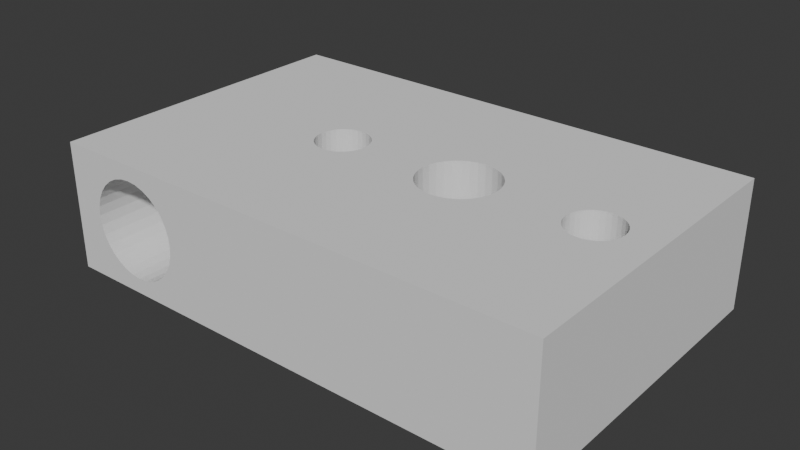 # Source: without.blend  (saved by Blender 4.1.24; exported with 4.5.12 LTS)
import bpy
from mathutils import Matrix  # noqa: F401  (used for matrix-valued properties, if any)

bpy.ops.wm.read_factory_settings(use_empty=True)
scene = bpy.context.scene
scene.name = 'Scene'

# ---- collections
col_collection = bpy.data.collections.new('Collection'); scene.collection.children.link(col_collection)
col_collection_2 = bpy.data.collections.new('Collection 2'); scene.collection.children.link(col_collection_2)

# ---- world
world_world = bpy.data.worlds.new('World'); scene.world = world_world
world_world.use_nodes = True; world_world.node_tree.nodes.clear()
_N = world_world.node_tree.nodes; _L = world_world.node_tree.links
n0 = _N.new('ShaderNodeOutputWorld'); n0.name = 'World Output'; n0.location = (300, 300)
n1 = _N.new('ShaderNodeBackground'); n1.name = 'Background'; n1.location = (10, 300)
n1.inputs[0].default_value = (0.05088, 0.05088, 0.05088, 1.0)
_L.new(n1.outputs[0], n0.inputs[0])
n0.is_active_output = True
world_world.color = (0.05088, 0.05088, 0.05088)
world_world.use_sun_shadow = False
world_world.sun_shadow_jitter_overblur = 0.0

# ---- meshes
me_cube_001 = bpy.data.meshes.new('Cube.001')
me_cube_001.from_pydata([(1.0, 0.164, -0.2658), (-0.76, 1.0, -0.6835), (-1.0, 0.24, 0.2532), (1.0, 0.164, 0.7722), (-1.0, 0.164, -0.2658), (-1.0, 0.164, 0.7722), (-0.76, -1.0, -0.6835), (1.0, 0.1608, 0.7924), (-0.7454, 1.0, -0.646), (1.0, 0.1608, -0.2456), (-1.0, 0.1608, 0.7924), (-0.7454, -1.0, -0.646), (-1.0, 0.1608, -0.2456), (-1.0, -1.0, -1.0), (-0.7021, 1.0, -0.6099), (1.0, 0.1515, 0.8119), (1.0, 0.1515, -0.2261), (-0.7021, -1.0, -0.6099), (-1.0, 0.1515, 0.8119), (-1.0, 0.1515, -0.2261), (1.0, 0.1364, 0.8298), (1.0, 0.1364, -0.2082), (-0.6319, 1.0, -0.5766), (-1.0, 0.1364, -0.2082), (-1.0, 0.1364, 0.8298), (-0.6319, -1.0, -0.5766), (1.0, 0.24, 0.2532), (1.0, 0.116, 0.8455), (-0.5374, 1.0, -0.5475), (1.0, 0.116, -0.1924), (-1.0, 0.116, 0.8455), (-1.0, 0.116, -0.1924), (-0.5374, -1.0, -0.5475), (-0.4222, 1.0, -0.5236), (1.0, 0.09111, 0.8585), (1.0, 0.09111, -0.1795), (-1.0, 0.09111, 0.8585), (-1.0, 0.09111, -0.1795), (-0.4222, -1.0, -0.5236), (-1.0, 0.2354, 0.2235), (1.0, 0.06276, 0.868), (-0.2908, 1.0, -0.5058), (1.0, 0.2354, 0.2235), (1.0, 0.06276, -0.1699), (-1.0, 0.06276, -0.1699), (-1.0, 0.06276, 0.868), (-0.2908, -1.0, -0.5058), (1.0, 0.03199, -0.164), (1.0, 0.03199, 0.874), (-0.1483, 1.0, -0.4948), (-1.0, 0.03199, 0.874), (-1.0, 0.03199, -0.164), (-0.1483, -1.0, -0.4948), (-1.0, -1.0, 1.0), (1.0, 0.0, 0.8759), (1.0, 0.0, -0.162), (-2.186e-07, 1.0, -0.4911), (2.186e-07, -1.0, -0.4911), (-1.0, 0.0, 0.8759), (-1.0, 0.0, -0.162), (-1.0, 0.2217, 0.195), (1.0, -0.03199, 0.874), (1.0, -0.03199, -0.164), (0.1483, 1.0, -0.4948), (0.1483, -1.0, -0.4948), (-1.0, -0.03199, 0.874), (-1.0, -0.03199, -0.164), (1.0, -0.06276, 0.868), (1.0, -0.06276, -0.1699), (0.2908, 1.0, -0.5058), (-1.0, -0.06276, -0.1699), (1.0, 0.2217, 0.195), (0.2908, -1.0, -0.5058), (-1.0, -0.06276, 0.868), (1.0, -0.09111, 0.8585), (1.0, -0.09111, -0.1795), (0.4222, 1.0, -0.5236), (0.4222, -1.0, -0.5236), (-1.0, -0.09111, 0.8585), (-1.0, -0.09111, -0.1795), (1.0, -0.116, -0.1924), (0.5374, 1.0, -0.5475), (1.0, -0.116, 0.8455), (-1.0, -0.116, -0.1924), (0.5374, -1.0, -0.5475), (-1.0, -0.116, 0.8455), (0.6319, 1.0, -0.5766), (1.0, -0.1364, 0.8298), (1.0, -0.1364, -0.2082), (-1.0, 0.1996, 0.1688), (0.6319, -1.0, -0.5766), (-1.0, -0.1364, 0.8298), (-1.0, -0.1364, -0.2082), (1.0, -0.1515, 0.8119), (0.7021, 1.0, -0.6099), (1.0, -0.1515, -0.2261), (0.7021, -1.0, -0.6099), (-1.0, -0.1515, -0.2261), (-1.0, -0.1515, 0.8119), (1.0, 0.1996, 0.1688), (1.0, -0.1608, 0.7924), (1.0, -0.1608, -0.2456), (0.7454, 1.0, -0.646), (-1.0, -0.1608, 0.7924), (-1.0, -0.1608, -0.2456), (0.7454, -1.0, -0.646), (-1.0, 1.0, -1.0), (1.0, -0.164, 0.7722), (0.76, 1.0, -0.6835), (1.0, -0.164, -0.2658), (-1.0, -0.164, 0.7722), (-1.0, -0.164, -0.2658), (0.76, -1.0, -0.6835), (1.0, -0.1608, 0.7519), (0.7454, 1.0, -0.7211), (1.0, -0.1608, -0.2861), (-1.0, -0.1608, 0.7519), (-1.0, -0.1608, -0.2861), (-1.0, 0.1697, 0.1458), (0.7454, -1.0, -0.7211), (0.7021, 1.0, -0.7572), (1.0, -0.1515, -0.3055), (1.0, -0.1515, 0.7324), (-1.0, -0.1515, 0.7324), (-1.0, -0.1515, -0.3055), (0.7021, -1.0, -0.7572), (1.0, -0.1364, -0.3235), (1.0, -0.1364, 0.7145), (0.6319, 1.0, -0.7904), (1.0, 0.1697, 0.1458), (-1.0, -0.1364, 0.7145), (0.6319, -1.0, -0.7904), (-1.0, -0.1364, -0.3235), (0.5374, 1.0, -0.8196), (1.0, -0.116, -0.3392), (1.0, -0.116, 0.6988), (-1.0, -0.116, 0.6988), (0.5374, -1.0, -0.8196), (-1.0, -0.116, -0.3392), (-1.0, 0.1333, 0.1269), (1.0, -0.09111, 0.6858), (1.0, -0.09111, -0.3521), (0.4222, 1.0, -0.8435), (-1.0, -0.09111, 0.6858), (-1.0, -0.09111, -0.3521), (0.4222, -1.0, -0.8435), (1.0, -0.06276, -0.3617), (0.2908, 1.0, -0.8613), (1.0, -0.06276, 0.6763), (0.2908, -1.0, -0.8613), (-1.0, -0.06276, 0.6763), (-1.0, -0.06276, -0.3617), (1.0, -0.03199, 0.6703), (0.1483, 1.0, -0.8723), (1.0, -0.03199, -0.3676), (-1.0, -0.03199, 0.6703), (0.1483, -1.0, -0.8723), (-1.0, -0.03199, -0.3676), (1.0, 0.1333, 0.1269), (-2.186e-07, 1.0, -0.8759), (1.0, 0.0, -0.3696), (1.0, 0.0, 0.6684), (-1.0, 1.0, 1.0), (2.186e-07, -1.0, -0.8759), (-1.0, 0.0, -0.3696), (-1.0, 0.0, 0.6684), (-0.1483, 1.0, -0.8723), (-1.0, 0.09184, 0.1128), (1.0, 0.03199, 0.6703), (1.0, 0.03199, -0.3676), (-1.0, 0.03199, 0.6703), (-1.0, 0.03199, -0.3676), (-0.1483, -1.0, -0.8723), (1.0, 0.06276, -0.3617), (-0.2908, 1.0, -0.8613), (1.0, 0.06276, 0.6763), (-1.0, 0.06276, 0.6763), (1.0, 0.09184, 0.1128), (-1.0, 0.06276, -0.3617), (-0.2908, -1.0, -0.8613), (-0.4222, 1.0, -0.8435), (1.0, 0.09111, -0.3521), (1.0, 0.09111, 0.6858), (-1.0, 0.09111, 0.6858), (-1.0, 0.09111, -0.3521), (-0.4222, -1.0, -0.8435), (1.0, 0.116, 0.6988), (-0.5374, 1.0, -0.8196), (1.0, 0.116, -0.3392), (-1.0, 0.116, -0.3392), (-1.0, 0.116, 0.6988), (-0.5374, -1.0, -0.8196), (1.0, 0.1364, 0.7145), (1.0, 0.1364, -0.3235), (-0.6319, 1.0, -0.7904), (-1.0, 0.04682, 0.1042), (-1.0, 0.1364, -0.3235), (-0.6319, -1.0, -0.7904), (-1.0, 0.1364, 0.7145), (1.0, 0.1515, 0.7324), (1.0, 0.04682, 0.1042), (1.0, 0.1515, -0.3055), (-0.7021, 1.0, -0.7572), (-0.7021, -1.0, -0.7572), (-1.0, 0.1515, -0.3055), (-1.0, 0.1515, 0.7324), (1.0, 0.1608, -0.2861), (1.0, 0.1608, 0.7519), (-0.7454, 1.0, -0.7211), (-0.7454, -1.0, -0.7211), (-1.0, 0.1608, -0.2861), (-1.0, 0.1608, 0.7519), (-1.0, 0.0, 0.1013), (1.0, 0.0, 0.1013), (1.0, -1.0, -1.0), (-1.0, -0.04682, 0.1042), (1.0, -0.04682, 0.1042), (-1.0, -0.09184, 0.1128), (1.0, -0.09184, 0.1128), (-1.0, -0.1333, 0.1269), (1.0, -1.0, 1.0), (1.0, -0.1333, 0.1269), (-1.0, -0.1697, 0.1458), (1.0, 1.0, -1.0), (1.0, -0.1697, 0.1458), (-1.0, -0.1996, 0.1688), (1.0, -0.1996, 0.1688), (-1.0, -0.2217, 0.195), (1.0, 1.0, 1.0), (1.0, -0.2217, 0.195), (-1.0, -0.2354, 0.2235), (1.0, -0.2354, 0.2235), (-1.0, -0.24, 0.2532), (1.0, -0.24, 0.2532), (-1.0, -0.2354, 0.2828), (1.0, -0.2354, 0.2828), (-1.0, -0.2217, 0.3113), (1.0, -0.2217, 0.3113), (-1.0, -0.1996, 0.3376), (1.0, -0.1996, 0.3376), (-1.0, -0.1697, 0.3606), (1.0, -0.1697, 0.3606), (-1.0, -0.1333, 0.3795), (1.0, -0.1333, 0.3795), (-1.0, -0.09184, 0.3935), (1.0, -0.09184, 0.3935), (-1.0, -0.04682, 0.4021), (1.0, -0.04682, 0.4021), (-1.0, 0.0, 0.4051), (1.0, 0.0, 0.4051), (-1.0, 0.04682, 0.4021), (1.0, 0.04682, 0.4021), (-1.0, 0.09184, 0.3935), (1.0, 0.09184, 0.3935), (-1.0, 0.1333, 0.3795), (1.0, 0.1333, 0.3795), (-1.0, 0.1697, 0.3606), (1.0, 0.1697, 0.3606), (-1.0, 0.1996, 0.3376), (1.0, 0.1996, 0.3376), (-1.0, 0.2217, 0.3113), (1.0, 0.2217, 0.3113), (-1.0, 0.2354, 0.2828), (1.0, 0.2354, 0.2828), (1.0, 0.1236, 0.1236), (-1.0, 0.1236, 0.1236), (-1.0, -0.1255, -0.1998), (1.0, -0.1255, -0.1998), (-1.0, -0.1505, -0.3068), (1.0, -0.1505, -0.3068), (-1.0, 0.1505, -0.3068), (1.0, 0.1505, -0.3068), (1.0, 0.1606, 0.7928), (-1.0, -0.1606, 0.7928), (-1.0, -0.06207, 0.6761), (0.7402, -1.0, -0.7254), (0.7402, 1.0, -0.7254), (-0.7402, -1.0, -0.7254), (-0.7402, 1.0, -0.7254)], [], [(124, 268, 13, 53, 238, 236, 234, 232, 230, 227, 225, 222, 219, 217, 215, 212, 195, 167, 265, 266, 92, 97, 104, 111, 117), (274, 240, 238, 53, 273, 103, 110, 116, 123, 130, 136, 143, 150), (266, 265, 139, 118, 89, 60, 39, 2, 262, 260, 258, 256, 254, 252, 250, 248, 246, 244, 242, 240, 274, 155, 165, 170, 176, 183, 190, 198, 205, 211, 5, 10, 18, 24, 30, 36, 45, 50, 58, 65, 73, 78, 85, 91, 98, 273, 53, 162, 106, 270, 204, 210, 4, 12, 19, 23, 31, 37, 44, 51, 59, 66, 70, 79, 83), (270, 106, 13, 268, 132, 138, 144, 151, 157, 164, 171, 178, 184, 189, 196), (208, 278, 106, 162, 228, 223, 276, 114, 108, 102, 94, 86, 81, 76, 69, 63, 56, 49, 41, 33, 28, 22, 14, 8, 1), (223, 106, 278, 202, 194, 187, 180, 174, 166, 159, 153, 147, 142, 133, 128, 120, 276), (126, 269, 214, 223, 271, 193, 188, 181, 173, 169, 160, 154, 146, 141, 134), (267, 264, 177, 200, 213, 216, 218, 221, 224, 226, 229, 231, 233, 235, 237, 239, 220, 214, 269, 121, 115, 109, 101, 95, 88), (161, 249, 251, 253, 255, 257, 259, 261, 263, 26, 42, 71, 99, 129, 158, 264, 267, 80, 75, 68, 62, 55, 47, 43, 35, 29, 21, 16, 9, 0, 206, 201, 271, 223, 228, 272, 7, 3, 207, 199, 192, 186, 182, 175, 168), (272, 228, 220, 239, 241, 243, 245, 247, 249, 161, 152, 148, 140, 135, 127, 122, 113, 107, 100, 93, 87, 82, 74, 67, 61, 54, 48, 40, 34, 27, 20, 15), (119, 275, 214, 220, 53, 13, 277, 209, 6, 11, 17, 25, 32, 38, 46, 52, 57, 64, 72, 77, 84, 90, 96, 105, 112), (203, 277, 13, 214, 275, 125, 131, 137, 145, 149, 156, 163, 172, 179, 185, 191, 197), (106, 223, 214, 13), (228, 162, 53, 220), (39, 42, 26, 2), (39, 60, 71, 42), (60, 89, 99, 71), (89, 118, 129, 99), (118, 139, 158, 129), (265, 167, 177, 264, 158, 139), (167, 195, 200, 177), (195, 212, 213, 200), (212, 215, 216, 213), (215, 217, 218, 216), (217, 219, 221, 218), (219, 222, 224, 221), (222, 225, 226, 224), (225, 227, 229, 226), (227, 230, 231, 229), (230, 232, 233, 231), (232, 234, 235, 233), (234, 236, 237, 235), (236, 238, 239, 237), (238, 240, 241, 239), (240, 242, 243, 241), (242, 244, 245, 243), (244, 246, 247, 245), (246, 248, 249, 247), (248, 250, 251, 249), (250, 252, 253, 251), (252, 254, 255, 253), (254, 256, 257, 255), (256, 258, 259, 257), (258, 260, 261, 259), (260, 262, 263, 261), (262, 2, 26, 263), (9, 12, 4, 0), (16, 19, 12, 9), (19, 16, 21, 23), (21, 29, 31, 23), (29, 35, 37, 31), (35, 43, 44, 37), (51, 44, 43, 47), (59, 51, 47, 55), (66, 59, 55, 62), (70, 66, 62, 68), (79, 70, 68, 75), (83, 79, 75, 80), (92, 266, 83, 80, 267, 88), (92, 88, 95, 97), (104, 97, 95, 101), (111, 104, 101, 109), (109, 115, 117, 111), (115, 121, 124, 117), (121, 269, 126, 132, 268, 124), (132, 126, 134, 138), (138, 134, 141, 144), (146, 151, 144, 141), (154, 157, 151, 146), (160, 164, 157, 154), (164, 160, 169, 171), (171, 169, 173, 178), (178, 173, 181, 184), (188, 189, 184, 181), (193, 196, 189, 188), (271, 201, 204, 270, 196, 193), (206, 210, 204, 201), (0, 4, 210, 206), (5, 3, 7, 10), (15, 18, 10, 7, 272), (20, 24, 18, 15), (30, 24, 20, 27), (36, 30, 27, 34), (45, 36, 34, 40), (50, 45, 40, 48), (58, 50, 48, 54), (65, 58, 54, 61), (61, 67, 73, 65), (67, 74, 78, 73), (74, 82, 85, 78), (82, 87, 91, 85), (87, 93, 98, 91), (98, 93, 100, 103, 273), (110, 103, 100, 107), (116, 110, 107, 113), (123, 116, 113, 122), (130, 123, 122, 127), (135, 136, 130, 127), (136, 135, 140, 143), (143, 140, 148, 150), (274, 150, 148, 152, 155), (161, 165, 155, 152), (168, 170, 165, 161), (175, 176, 170, 168), (182, 183, 176, 175), (186, 190, 183, 182), (192, 198, 190, 186), (199, 205, 198, 192), (205, 199, 207, 211), (211, 207, 3, 5), (6, 1, 8, 11), (8, 14, 17, 11), (14, 22, 25, 17), (22, 28, 32, 25), (28, 33, 38, 32), (33, 41, 46, 38), (41, 49, 52, 46), (49, 56, 57, 52), (63, 64, 57, 56), (72, 64, 63, 69), (77, 72, 69, 76), (84, 77, 76, 81), (90, 84, 81, 86), (96, 90, 86, 94), (105, 96, 94, 102), (112, 105, 102, 108), (108, 114, 119, 112), (119, 114, 276, 120, 125, 275), (125, 120, 128, 131), (131, 128, 133, 137), (142, 145, 137, 133), (147, 149, 145, 142), (153, 156, 149, 147), (159, 163, 156, 153), (163, 159, 166, 172), (172, 166, 174, 179), (179, 174, 180, 185), (180, 187, 191, 185), (194, 197, 191, 187), (202, 203, 197, 194), (208, 209, 277, 203, 202, 278), (1, 6, 209, 208)])
me_cube_001.polygons.foreach_set('material_index', [0, 0, 0, 0, 0, 0, 0, 0, 0, 0, 0, 0, 0, 0, 0, 0, 0, 0, 0, 0, 0, 0, 0, 0, 0, 0, 0, 0, 0, 0, 0, 0, 0, 0, 0, 0, 0, 0, 0, 0, 0, 0, 0, 0, 0, 0, 25416, 25416, 25416, 25416, 25416, 25416, 25416, 25416, 25416, 25416, 25416, 25416, 25416, 25416, 25416, 25416, 25416, 25416, 25416, 25416, 25416, 25416, 25416, 25416, 25416, 25416, 25416, 25416, 25416, 25416, 25416, 25416, 25416, 25416, 25416, 25416, 25416, 25416, 25416, 25416, 25416, 25416, 25416, 25416, 25416, 25416, 25416, 25416, 25416, 25416, 25416, 25416, 25416, 25416, 25416, 25416, 25416, 25416, 25416, 25416, 25416, 25416, 25416, 25416, 25416, 25416, 25416, 25416, 25416, 25416, 25416, 25416, 25416, 25416, 25416, 25416, 25416, 25416, 25416, 25416, 25416, 25416, 25416, 25416, 25416, 25416, 25416, 25416, 25416, 25416, 25416, 25416, 25416, 25416, 25416, 25416])
_uv = me_cube_001.uv_layers.new(name='UVMap')
_uv.uv.foreach_set('vector', [0.4618, 0.1061, 0.4617, 0.1062, 0.375, 0.0, 0.625, 0.0, 0.5422, 0.1001, 0.5389, 0.09728, 0.5353, 0.09558, 0.5316, 0.095, 0.5279, 0.09558, 0.5244, 0.09728, 0.5211, 0.1001, 0.5182, 0.1038, 0.5159, 0.1083, 0.5141, 0.1135, 0.513, 0.1191, 0.5127, 0.125, 0.513, 0.1309, 0.5141, 0.1365, 0.5154, 0.1404, 0.475, 0.1093, 0.474, 0.108, 0.4717, 0.1061, 0.4693, 0.1049, 0.4668, 0.1045, 0.4642, 0.1049, 0.5845, 0.1172, 0.5451, 0.1038, 0.5422, 0.1001, 0.625, 0.0, 0.5991, 0.1049, 0.5991, 0.1049, 0.5965, 0.1045, 0.594, 0.1049, 0.5916, 0.1061, 0.5893, 0.108, 0.5873, 0.1105, 0.5857, 0.1136, 0.5845, 0.1172, 0.475, 0.1093, 0.5154, 0.1404, 0.5159, 0.1417, 0.5182, 0.1462, 0.5211, 0.1499, 0.5244, 0.1527, 0.5279, 0.1544, 0.5316, 0.155, 0.5353, 0.1544, 0.5389, 0.1527, 0.5422, 0.1499, 0.5451, 0.1462, 0.5474, 0.1417, 0.5492, 0.1365, 0.5503, 0.1309, 0.5506, 0.125, 0.5503, 0.1191, 0.5492, 0.1135, 0.5474, 0.1083, 0.5451, 0.1038, 0.5845, 0.1172, 0.5838, 0.121, 0.5835, 0.125, 0.5838, 0.129, 0.5845, 0.1328, 0.5857, 0.1364, 0.5873, 0.1395, 0.5893, 0.142, 0.5916, 0.1439, 0.594, 0.1451, 0.5965, 0.1455, 0.5991, 0.1451, 0.6015, 0.1439, 0.6037, 0.142, 0.6057, 0.1395, 0.6073, 0.1364, 0.6085, 0.1328, 0.6092, 0.129, 0.6095, 0.125, 0.6092, 0.121, 0.6085, 0.1172, 0.6073, 0.1136, 0.6057, 0.1105, 0.6037, 0.108, 0.6015, 0.1061, 0.5991, 0.1049, 0.625, 0.0, 0.625, 0.25, 0.375, 0.25, 0.4617, 0.1438, 0.4618, 0.1439, 0.4642, 0.1451, 0.4668, 0.1455, 0.4693, 0.1451, 0.4717, 0.1439, 0.474, 0.142, 0.4759, 0.1395, 0.4776, 0.1364, 0.4788, 0.1328, 0.4795, 0.129, 0.4797, 0.125, 0.4795, 0.121, 0.4788, 0.1172, 0.4776, 0.1136, 0.4759, 0.1105, 0.4617, 0.1438, 0.375, 0.25, 0.375, 0.0, 0.4617, 0.1062, 0.4596, 0.108, 0.4576, 0.1105, 0.456, 0.1136, 0.4548, 0.1172, 0.454, 0.121, 0.4538, 0.125, 0.454, 0.129, 0.4548, 0.1328, 0.456, 0.1364, 0.4576, 0.1395, 0.4596, 0.142, 0.4099, 0.2818, 0.4093, 0.2825, 0.375, 0.25, 0.625, 0.25, 0.625, 0.5, 0.375, 0.5, 0.4093, 0.4675, 0.4099, 0.4682, 0.4146, 0.47, 0.4192, 0.4682, 0.4238, 0.4628, 0.4279, 0.454, 0.4316, 0.4422, 0.4346, 0.4278, 0.4368, 0.4114, 0.4381, 0.3935, 0.4386, 0.375, 0.4381, 0.3565, 0.4368, 0.3386, 0.4346, 0.3222, 0.4316, 0.3078, 0.4279, 0.296, 0.4238, 0.2872, 0.4192, 0.2818, 0.4146, 0.28, 0.375, 0.5, 0.375, 0.25, 0.4093, 0.2825, 0.4054, 0.2872, 0.4012, 0.296, 0.3976, 0.3078, 0.3946, 0.3222, 0.3923, 0.3386, 0.391, 0.3565, 0.3905, 0.375, 0.391, 0.3935, 0.3923, 0.4114, 0.3946, 0.4278, 0.3976, 0.4422, 0.4012, 0.454, 0.4054, 0.4628, 0.4093, 0.4675, 0.4596, 0.642, 0.4617, 0.6438, 0.375, 0.75, 0.375, 0.5, 0.4617, 0.6062, 0.4596, 0.608, 0.4576, 0.6105, 0.456, 0.6136, 0.4548, 0.6172, 0.454, 0.621, 0.4538, 0.625, 0.454, 0.629, 0.4548, 0.6328, 0.456, 0.6364, 0.4576, 0.6395, 0.475, 0.6407, 0.5154, 0.6096, 0.5141, 0.6135, 0.513, 0.6191, 0.5127, 0.625, 0.513, 0.6309, 0.5141, 0.6365, 0.5159, 0.6417, 0.5182, 0.6462, 0.5211, 0.6499, 0.5244, 0.6527, 0.5279, 0.6544, 0.5316, 0.655, 0.5353, 0.6544, 0.5389, 0.6527, 0.5422, 0.6499, 0.625, 0.75, 0.375, 0.75, 0.4617, 0.6438, 0.4618, 0.6439, 0.4642, 0.6451, 0.4668, 0.6455, 0.4693, 0.6451, 0.4717, 0.6439, 0.474, 0.642, 0.5835, 0.625, 0.5506, 0.625, 0.5503, 0.6191, 0.5492, 0.6135, 0.5474, 0.6083, 0.5451, 0.6038, 0.5422, 0.6001, 0.5389, 0.5973, 0.5353, 0.5956, 0.5316, 0.595, 0.5279, 0.5956, 0.5244, 0.5973, 0.5211, 0.6001, 0.5182, 0.6038, 0.5159, 0.6083, 0.5154, 0.6096, 0.475, 0.6407, 0.4759, 0.6395, 0.4776, 0.6364, 0.4788, 0.6328, 0.4795, 0.629, 0.4797, 0.625, 0.4795, 0.621, 0.4788, 0.6172, 0.4776, 0.6136, 0.4759, 0.6105, 0.474, 0.608, 0.4717, 0.6061, 0.4693, 0.6049, 0.4668, 0.6045, 0.4642, 0.6049, 0.4618, 0.6061, 0.4617, 0.6062, 0.375, 0.5, 0.625, 0.5, 0.5991, 0.6049, 0.5991, 0.6049, 0.5965, 0.6045, 0.594, 0.6049, 0.5916, 0.6061, 0.5893, 0.608, 0.5873, 0.6105, 0.5857, 0.6136, 0.5845, 0.6172, 0.5838, 0.621, 0.5991, 0.6049, 0.625, 0.5, 0.625, 0.75, 0.5422, 0.6499, 0.5451, 0.6462, 0.5474, 0.6417, 0.5492, 0.6365, 0.5503, 0.6309, 0.5506, 0.625, 0.5835, 0.625, 0.5838, 0.629, 0.5845, 0.6328, 0.5857, 0.6364, 0.5873, 0.6395, 0.5893, 0.642, 0.5916, 0.6439, 0.594, 0.6451, 0.5965, 0.6455, 0.5991, 0.6451, 0.6015, 0.6439, 0.6037, 0.642, 0.6057, 0.6395, 0.6073, 0.6364, 0.6085, 0.6328, 0.6092, 0.629, 0.6095, 0.625, 0.6092, 0.621, 0.6085, 0.6172, 0.6073, 0.6136, 0.6057, 0.6105, 0.6037, 0.608, 0.6015, 0.6061, 0.4099, 0.7818, 0.4093, 0.7825, 0.375, 0.75, 0.625, 0.75, 0.625, 1.0, 0.375, 1.0, 0.4093, 0.9675, 0.4099, 0.9682, 0.4146, 0.97, 0.4192, 0.9682, 0.4238, 0.9628, 0.4279, 0.954, 0.4316, 0.9422, 0.4346, 0.9278, 0.4368, 0.9114, 0.4381, 0.8935, 0.4386, 0.875, 0.4381, 0.8565, 0.4368, 0.8386, 0.4346, 0.8222, 0.4316, 0.8078, 0.4279, 0.796, 0.4238, 0.7872, 0.4192, 0.7818, 0.4146, 0.78, 0.4054, 0.9628, 0.4093, 0.9675, 0.375, 1.0, 0.375, 0.75, 0.4093, 0.7825, 0.4054, 0.7872, 0.4012, 0.796, 0.3976, 0.8078, 0.3946, 0.8222, 0.3923, 0.8386, 0.391, 0.8565, 0.3905, 0.875, 0.391, 0.8935, 0.3923, 0.9114, 0.3946, 0.9278, 0.3976, 0.9422, 0.4012, 0.954, 0.125, 0.5, 0.375, 0.5, 0.375, 0.75, 0.125, 0.75, 0.625, 0.5, 0.875, 0.5, 0.875, 0.75, 0.625, 0.75, 0.9688, 0.5, 0.9688, 1.0, 1.0, 1.0, 1.0, 0.5, 0.9688, 0.5, 0.9375, 0.5, 0.9375, 1.0, 0.9688, 1.0, 0.9375, 0.5, 0.9062, 0.5, 0.9062, 1.0, 0.9375, 1.0, 0.9062, 0.5, 0.875, 0.5, 0.875, 1.0, 0.9062, 1.0, 0.875, 0.5, 0.8438, 0.5, 0.8438, 1.0, 0.875, 1.0, 0.8364, 0.5, 0.8125, 0.5, 0.8125, 1.0, 0.8364, 1.0, 0.8438, 1.0, 0.8438, 0.5, 0.8125, 0.5, 0.7812, 0.5, 0.7812, 1.0, 0.8125, 1.0, 0.7812, 0.5, 0.75, 0.5, 0.75, 1.0, 0.7812, 1.0, 0.75, 0.5, 0.7188, 0.5, 0.7188, 1.0, 0.75, 1.0, 0.7188, 0.5, 0.6875, 0.5, 0.6875, 1.0, 0.7188, 1.0, 0.6875, 0.5, 0.6562, 0.5, 0.6562, 1.0, 0.6875, 1.0, 0.6562, 0.5, 0.625, 0.5, 0.625, 1.0, 0.6562, 1.0, 0.625, 0.5, 0.5938, 0.5, 0.5938, 1.0, 0.625, 1.0, 0.5938, 0.5, 0.5625, 0.5, 0.5625, 1.0, 0.5938, 1.0, 0.5625, 0.5, 0.5312, 0.5, 0.5312, 1.0, 0.5625, 1.0, 0.5312, 0.5, 0.5, 0.5, 0.5, 1.0, 0.5312, 1.0, 0.5, 0.5, 0.4688, 0.5, 0.4688, 1.0, 0.5, 1.0, 0.4688, 0.5, 0.4375, 0.5, 0.4375, 1.0, 0.4688, 1.0, 0.4375, 0.5, 0.4062, 0.5, 0.4062, 1.0, 0.4375, 1.0, 0.4062, 0.5, 0.375, 0.5, 0.375, 1.0, 0.4062, 1.0, 0.375, 0.5, 0.3438, 0.5, 0.3438, 1.0, 0.375, 1.0, 0.3438, 0.5, 0.3125, 0.5, 0.3125, 1.0, 0.3438, 1.0, 0.3125, 0.5, 0.2812, 0.5, 0.2812, 1.0, 0.3125, 1.0, 0.2812, 0.5, 0.25, 0.5, 0.25, 1.0, 0.2812, 1.0, 0.25, 0.5, 0.2188, 0.5, 0.2188, 1.0, 0.25, 1.0, 0.2188, 0.5, 0.1875, 0.5, 0.1875, 1.0, 0.2188, 1.0, 0.1875, 0.5, 0.1562, 0.5, 0.1562, 1.0, 0.1875, 1.0, 0.1562, 0.5, 0.125, 0.5, 0.125, 1.0, 0.1562, 1.0, 0.125, 0.5, 0.09375, 0.5, 0.09375, 1.0, 0.125, 1.0, 0.09375, 0.5, 0.0625, 0.5, 0.0625, 1.0, 0.09375, 1.0, 0.0625, 0.5, 0.03125, 0.5, 0.03125, 1.0, 0.0625, 1.0, 0.03125, 0.5, 0.0, 0.5, 0.0, 1.0, 0.03125, 1.0, 0.9688, 0.5, 0.9688, 1.0, 1.0, 1.0, 1.0, 0.5, 0.9375, 0.5, 0.9375, 1.0, 0.9688, 1.0, 0.9688, 0.5, 0.9375, 1.0, 0.9375, 0.5, 0.9062, 0.5, 0.9062, 1.0, 0.9062, 0.5, 0.875, 0.5, 0.875, 1.0, 0.9062, 1.0, 0.875, 0.5, 0.8438, 0.5, 0.8438, 1.0, 0.875, 1.0, 0.8438, 0.5, 0.8125, 0.5, 0.8125, 1.0, 0.8438, 1.0, 0.7812, 1.0, 0.8125, 1.0, 0.8125, 0.5, 0.7812, 0.5, 0.75, 1.0, 0.7812, 1.0, 0.7812, 0.5, 0.75, 0.5, 0.7188, 1.0, 0.75, 1.0, 0.75, 0.5, 0.7188, 0.5, 0.6875, 1.0, 0.7188, 1.0, 0.7188, 0.5, 0.6875, 0.5, 0.6562, 1.0, 0.6875, 1.0, 0.6875, 0.5, 0.6562, 0.5, 0.625, 1.0, 0.6562, 1.0, 0.6562, 0.5, 0.625, 0.5, 0.5938, 1.0, 0.6104, 1.0, 0.625, 1.0, 0.625, 0.5, 0.6104, 0.5, 0.5938, 0.5, 0.5938, 1.0, 0.5938, 0.5, 0.5625, 0.5, 0.5625, 1.0, 0.5312, 1.0, 0.5625, 1.0, 0.5625, 0.5, 0.5312, 0.5, 0.5, 1.0, 0.5312, 1.0, 0.5312, 0.5, 0.5, 0.5, 0.5, 0.5, 0.4688, 0.5, 0.4688, 1.0, 0.5, 1.0, 0.4688, 0.5, 0.4375, 0.5, 0.4375, 1.0, 0.4688, 1.0, 0.4375, 0.5, 0.4354, 0.5, 0.4062, 0.5, 0.4062, 1.0, 0.4354, 1.0, 0.4375, 1.0, 0.4062, 1.0, 0.4062, 0.5, 0.375, 0.5, 0.375, 1.0, 0.375, 1.0, 0.375, 0.5, 0.3438, 0.5, 0.3438, 1.0, 0.3125, 0.5, 0.3125, 1.0, 0.3438, 1.0, 0.3438, 0.5, 0.2812, 0.5, 0.2812, 1.0, 0.3125, 1.0, 0.3125, 0.5, 0.25, 0.5, 0.25, 1.0, 0.2812, 1.0, 0.2812, 0.5, 0.25, 1.0, 0.25, 0.5, 0.2188, 0.5, 0.2188, 1.0, 0.2188, 1.0, 0.2188, 0.5, 0.1875, 0.5, 0.1875, 1.0, 0.1875, 1.0, 0.1875, 0.5, 0.1562, 0.5, 0.1562, 1.0, 0.125, 0.5, 0.125, 1.0, 0.1562, 1.0, 0.1562, 0.5, 0.09375, 0.5, 0.09375, 1.0, 0.125, 1.0, 0.125, 0.5, 0.06461, 0.5, 0.0625, 0.5, 0.0625, 1.0, 0.06461, 1.0, 0.09375, 1.0, 0.09375, 0.5, 0.03125, 0.5, 0.03125, 1.0, 0.0625, 1.0, 0.0625, 0.5, 0.0, 0.5, 0.0, 1.0, 0.03125, 1.0, 0.03125, 0.5, 1.0, 1.0, 1.0, 0.5, 0.9688, 0.5, 0.9688, 1.0, 0.9375, 0.5, 0.9375, 1.0, 0.9688, 1.0, 0.9688, 0.5, 0.9681, 0.5, 0.9062, 0.5, 0.9062, 1.0, 0.9375, 1.0, 0.9375, 0.5, 0.875, 1.0, 0.9062, 1.0, 0.9062, 0.5, 0.875, 0.5, 0.8438, 1.0, 0.875, 1.0, 0.875, 0.5, 0.8438, 0.5, 0.8125, 1.0, 0.8438, 1.0, 0.8438, 0.5, 0.8125, 0.5, 0.7812, 1.0, 0.8125, 1.0, 0.8125, 0.5, 0.7812, 0.5, 0.75, 1.0, 0.7812, 1.0, 0.7812, 0.5, 0.75, 0.5, 0.7188, 1.0, 0.75, 1.0, 0.75, 0.5, 0.7188, 0.5, 0.7188, 0.5, 0.6875, 0.5, 0.6875, 1.0, 0.7188, 1.0, 0.6875, 0.5, 0.6562, 0.5, 0.6562, 1.0, 0.6875, 1.0, 0.6562, 0.5, 0.625, 0.5, 0.625, 1.0, 0.6562, 1.0, 0.625, 0.5, 0.5938, 0.5, 0.5938, 1.0, 0.625, 1.0, 0.5938, 0.5, 0.5625, 0.5, 0.5625, 1.0, 0.5938, 1.0, 0.5625, 1.0, 0.5625, 0.5, 0.5312, 0.5, 0.5312, 1.0, 0.5319, 1.0, 0.5, 1.0, 0.5312, 1.0, 0.5312, 0.5, 0.5, 0.5, 0.4688, 1.0, 0.5, 1.0, 0.5, 0.5, 0.4688, 0.5, 0.4375, 1.0, 0.4688, 1.0, 0.4688, 0.5, 0.4375, 0.5, 0.4062, 1.0, 0.4375, 1.0, 0.4375, 0.5, 0.4062, 0.5, 0.375, 0.5, 0.375, 1.0, 0.4062, 1.0, 0.4062, 0.5, 0.375, 1.0, 0.375, 0.5, 0.3438, 0.5, 0.3438, 1.0, 0.3438, 1.0, 0.3438, 0.5, 0.3125, 0.5, 0.3125, 1.0, 0.3118, 1.0, 0.3125, 1.0, 0.3125, 0.5, 0.2812, 0.5, 0.2812, 1.0, 0.25, 0.5, 0.25, 1.0, 0.2812, 1.0, 0.2812, 0.5, 0.2188, 0.5, 0.2188, 1.0, 0.25, 1.0, 0.25, 0.5, 0.1875, 0.5, 0.1875, 1.0, 0.2188, 1.0, 0.2188, 0.5, 0.1562, 0.5, 0.1562, 1.0, 0.1875, 1.0, 0.1875, 0.5, 0.125, 0.5, 0.125, 1.0, 0.1562, 1.0, 0.1562, 0.5, 0.09375, 0.5, 0.09375, 1.0, 0.125, 1.0, 0.125, 0.5, 0.0625, 0.5, 0.0625, 1.0, 0.09375, 1.0, 0.09375, 0.5, 0.0625, 1.0, 0.0625, 0.5, 0.03125, 0.5, 0.03125, 1.0, 0.03125, 1.0, 0.03125, 0.5, 0.0, 0.5, 0.0, 1.0, 1.0, 1.0, 1.0, 0.5, 0.9688, 0.5, 0.9688, 1.0, 0.9688, 0.5, 0.9375, 0.5, 0.9375, 1.0, 0.9688, 1.0, 0.9375, 0.5, 0.9062, 0.5, 0.9062, 1.0, 0.9375, 1.0, 0.9062, 0.5, 0.875, 0.5, 0.875, 1.0, 0.9062, 1.0, 0.875, 0.5, 0.8438, 0.5, 0.8438, 1.0, 0.875, 1.0, 0.8438, 0.5, 0.8125, 0.5, 0.8125, 1.0, 0.8438, 1.0, 0.8125, 0.5, 0.7812, 0.5, 0.7812, 1.0, 0.8125, 1.0, 0.7812, 0.5, 0.75, 0.5, 0.75, 1.0, 0.7812, 1.0, 0.7188, 0.5, 0.7188, 1.0, 0.75, 1.0, 0.75, 0.5, 0.6875, 1.0, 0.7188, 1.0, 0.7188, 0.5, 0.6875, 0.5, 0.6562, 1.0, 0.6875, 1.0, 0.6875, 0.5, 0.6562, 0.5, 0.625, 1.0, 0.6562, 1.0, 0.6562, 0.5, 0.625, 0.5, 0.5938, 1.0, 0.625, 1.0, 0.625, 0.5, 0.5938, 0.5, 0.5625, 1.0, 0.5938, 1.0, 0.5938, 0.5, 0.5625, 0.5, 0.5312, 1.0, 0.5625, 1.0, 0.5625, 0.5, 0.5312, 0.5, 0.5, 1.0, 0.5312, 1.0, 0.5312, 0.5, 0.5, 0.5, 0.5, 0.5, 0.4688, 0.5, 0.4688, 1.0, 0.5, 1.0, 0.4688, 1.0, 0.4688, 0.5, 0.465, 0.5, 0.4375, 0.5, 0.4375, 1.0, 0.465, 1.0, 0.4375, 1.0, 0.4375, 0.5, 0.4062, 0.5, 0.4062, 1.0, 0.4062, 1.0, 0.4062, 0.5, 0.375, 0.5, 0.375, 1.0, 0.3438, 0.5, 0.3438, 1.0, 0.375, 1.0, 0.375, 0.5, 0.3125, 0.5, 0.3125, 1.0, 0.3438, 1.0, 0.3438, 0.5, 0.2812, 0.5, 0.2812, 1.0, 0.3125, 1.0, 0.3125, 0.5, 0.25, 0.5, 0.25, 1.0, 0.2812, 1.0, 0.2812, 0.5, 0.25, 1.0, 0.25, 0.5, 0.2188, 0.5, 0.2188, 1.0, 0.2188, 1.0, 0.2188, 0.5, 0.1875, 0.5, 0.1875, 1.0, 0.1875, 1.0, 0.1875, 0.5, 0.1562, 0.5, 0.1562, 1.0, 0.1562, 0.5, 0.125, 0.5, 0.125, 1.0, 0.1562, 1.0, 0.09375, 0.5, 0.09375, 1.0, 0.125, 1.0, 0.125, 0.5, 0.0625, 0.5, 0.0625, 1.0, 0.09375, 1.0, 0.09375, 0.5, 0.03125, 0.5, 0.03125, 1.0, 0.03502, 1.0, 0.0625, 1.0, 0.0625, 0.5, 0.03502, 0.5, 0.0, 0.5, 0.0, 1.0, 0.03125, 1.0, 0.03125, 0.5])
me_cube_001.update()

# ---- objects
ob_cube = bpy.data.objects.new('Cube', me_cube_001)

# ---- transforms, parenting, visibility, modifiers, constraints
ob_cube.location = (0.0, 0.0, 10.0)
ob_cube.rotation_euler = (1.571, 1.571, 1.571)
ob_cube.scale = (10.0, 25.0, 39.5)

# ---- collection membership
col_collection.objects.link(ob_cube)

# ---- scene / render settings (as saved in the file)
scene.frame_start = 1; scene.frame_end = 250; scene.frame_set(1)
scene.render.engine = 'BLENDER_EEVEE_NEXT'
scene.cycles.sampling_pattern = 'TABULATED_SOBOL'
scene.eevee.ray_tracing_options.trace_max_roughness = 0.0
bpy.context.view_layer.update()

# ---- added for rendering (the .blend has no active camera and no usable light): camera, sun
cam_auto = bpy.data.cameras.new('AutoCamera')
cam_auto.lens = 50.0
cam_auto.sensor_width = 36.0
cam_auto.clip_end = 1552.46
ob_auto_camera = bpy.data.objects.new('AutoCamera', cam_auto)
scene.collection.objects.link(ob_auto_camera)
ob_auto_camera.location = (88.4594, -106.151, 80.7675)
ob_auto_camera.rotation_euler = (1.09748, -7.21219e-08, 0.694738)
scene.camera = ob_auto_camera
light_auto_sun = bpy.data.lights.new('AutoSun', 'SUN')
light_auto_sun.energy = 3.0
light_auto_sun.angle = 0.0523599
ob_auto_sun = bpy.data.objects.new('AutoSun', light_auto_sun)
scene.collection.objects.link(ob_auto_sun)
ob_auto_sun.rotation_euler = (0.872665, 0.174533, 0.523599)
bpy.context.view_layer.update()
